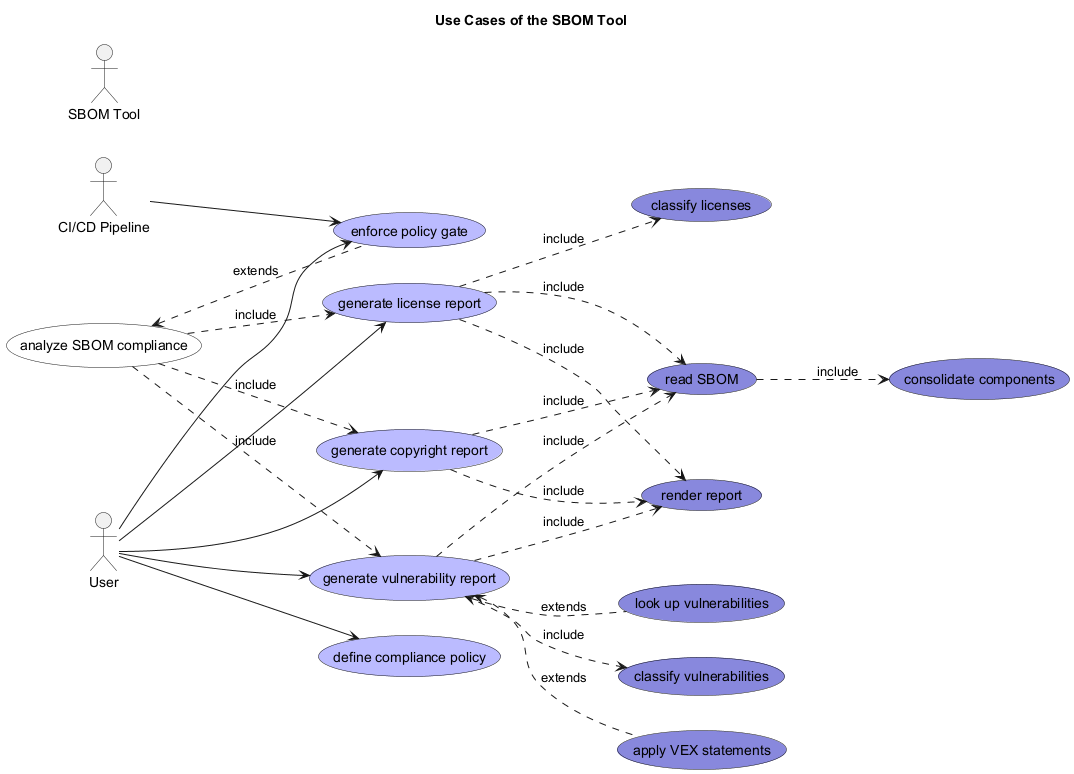

The diagram above was rendered by PlantUML. Its source (embedded in the PNG):
@startuml use-case-view


left to right direction



title Use Cases of the SBOM Tool

usecase "generate copyright report" as (sbomTool_usecase_generateCopyrightReport) #BBBBFF
actor "CI/CD Pipeline" as sbomTool_ciPipeline
usecase "analyze SBOM compliance" as (sbomTool_usecase_analyzeSbomCompliance) #FFFFFF
usecase "look up vulnerabilities" as (sbomTool_usecase_lookupVulnerabilities) #8888DD
actor "User" as sbomTool_user
usecase "define compliance policy" as (sbomTool_usecase_defineCompliancePolicy) #BBBBFF
actor "SBOM Tool" as sbomTool_sbomTool
usecase "read SBOM" as (sbomTool_usecase_readSbom) #8888DD
usecase "apply VEX statements" as (sbomTool_usecase_applyVexStatements) #8888DD
usecase "consolidate components" as (sbomTool_usecase_consolidateComponents) #8888DD
usecase "render report" as (sbomTool_usecase_renderReport) #8888DD
usecase "enforce policy gate" as (sbomTool_usecase_enforcePolicyGate) #BBBBFF
usecase "generate vulnerability report" as (sbomTool_usecase_generateVulnerabilityReport) #BBBBFF
usecase "classify licenses" as (sbomTool_usecase_classifyLicenses) #8888DD
usecase "generate license report" as (sbomTool_usecase_generateLicenseReport) #BBBBFF
usecase "classify vulnerabilities" as (sbomTool_usecase_classifyVulnerabilities) #8888DD
sbomTool_ciPipeline --> sbomTool_usecase_enforcePolicyGate
sbomTool_user --> sbomTool_usecase_defineCompliancePolicy
sbomTool_usecase_applyVexStatements .up.> sbomTool_usecase_generateVulnerabilityReport : extends
sbomTool_usecase_generateCopyrightReport .down.> sbomTool_usecase_readSbom : include
sbomTool_user --> sbomTool_usecase_enforcePolicyGate
sbomTool_usecase_generateVulnerabilityReport .down.> sbomTool_usecase_classifyVulnerabilities : include
sbomTool_user --> sbomTool_usecase_generateLicenseReport
sbomTool_usecase_generateVulnerabilityReport .down.> sbomTool_usecase_readSbom : include
sbomTool_usecase_analyzeSbomCompliance .down.> sbomTool_usecase_generateVulnerabilityReport : include
sbomTool_usecase_readSbom .down.> sbomTool_usecase_consolidateComponents : include
sbomTool_usecase_lookupVulnerabilities .up.> sbomTool_usecase_generateVulnerabilityReport : extends
sbomTool_usecase_analyzeSbomCompliance .down.> sbomTool_usecase_generateLicenseReport : include
sbomTool_usecase_generateCopyrightReport .down.> sbomTool_usecase_renderReport : include
sbomTool_user --> sbomTool_usecase_generateCopyrightReport
sbomTool_usecase_generateLicenseReport .down.> sbomTool_usecase_classifyLicenses : include
sbomTool_user --> sbomTool_usecase_generateVulnerabilityReport
sbomTool_usecase_generateVulnerabilityReport .down.> sbomTool_usecase_renderReport : include
sbomTool_usecase_enforcePolicyGate .up.> sbomTool_usecase_analyzeSbomCompliance : extends
sbomTool_usecase_analyzeSbomCompliance .down.> sbomTool_usecase_generateCopyrightReport : include
sbomTool_usecase_generateLicenseReport .down.> sbomTool_usecase_renderReport : include
sbomTool_usecase_generateLicenseReport .down.> sbomTool_usecase_readSbom : include
@enduml